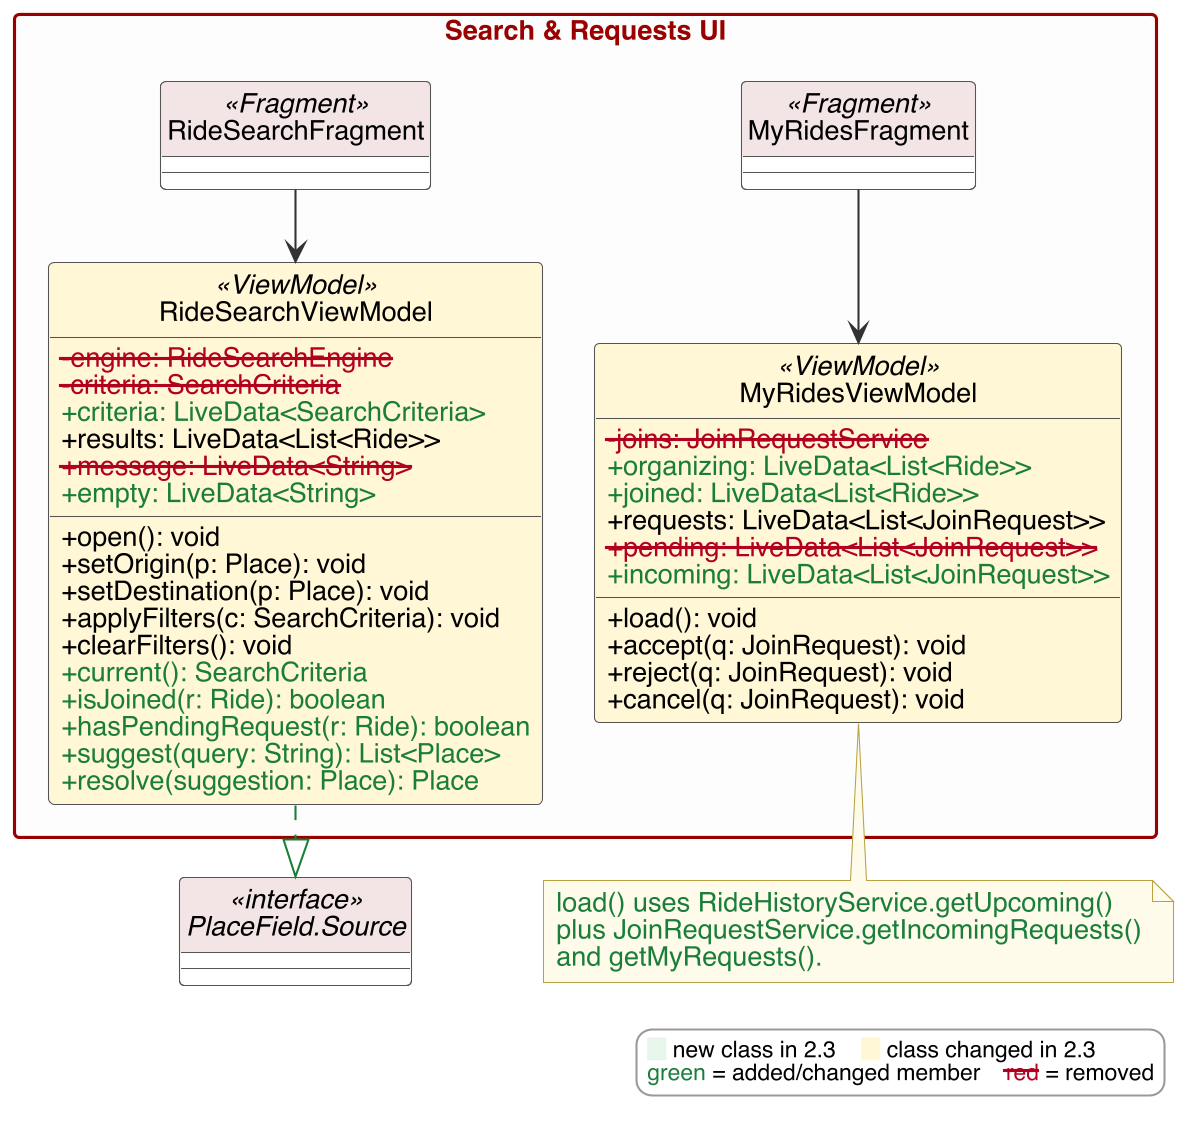

The diagram above was rendered by PlantUML. Its source (embedded in the PNG):
@startuml
!include style.iuml

package "Search & Requests UI" {
  class RideSearchFragment <<Fragment>>
  class RideSearchViewModel <<ViewModel>> $CHG {
    $D-engine: RideSearchEngine$DE
    $D-criteria: SearchCriteria$DE
    $N+criteria: LiveData<SearchCriteria>$E
    +results: LiveData<List<Ride>>
    $D+message: LiveData<String>$DE
    $N+empty: LiveData<String>$E
    +open(): void
    +setOrigin(p: Place): void
    +setDestination(p: Place): void
    +applyFilters(c: SearchCriteria): void
    +clearFilters(): void
    $N+current(): SearchCriteria$E
    $N+isJoined(r: Ride): boolean$E
    $N+hasPendingRequest(r: Ride): boolean$E
    $N+suggest(query: String): List<Place>$E
    $N+resolve(suggestion: Place): Place$E
  }
  class MyRidesFragment <<Fragment>>
  class MyRidesViewModel <<ViewModel>> $CHG {
    $D-joins: JoinRequestService$DE
    $N+organizing: LiveData<List<Ride>>$E
    $N+joined: LiveData<List<Ride>>$E
    +requests: LiveData<List<JoinRequest>>
    $D+pending: LiveData<List<JoinRequest>>$DE
    $N+incoming: LiveData<List<JoinRequest>>$E
    +load(): void
    +accept(q: JoinRequest): void
    +reject(q: JoinRequest): void
    +cancel(q: JoinRequest): void
  }
}
interface "PlaceField.Source" as Source <<interface>>
RideSearchFragment --> RideSearchViewModel
MyRidesFragment --> MyRidesViewModel
RideSearchViewModel .[#1B7F3B].|> Source
note bottom of MyRidesViewModel
  <color:#1B7F3B>load() uses RideHistoryService.getUpcoming()</color>
  <color:#1B7F3B>plus JoinRequestService.getIncomingRequests()</color>
  <color:#1B7F3B>and getMyRequests().</color>
end note
$legend()
@enduml